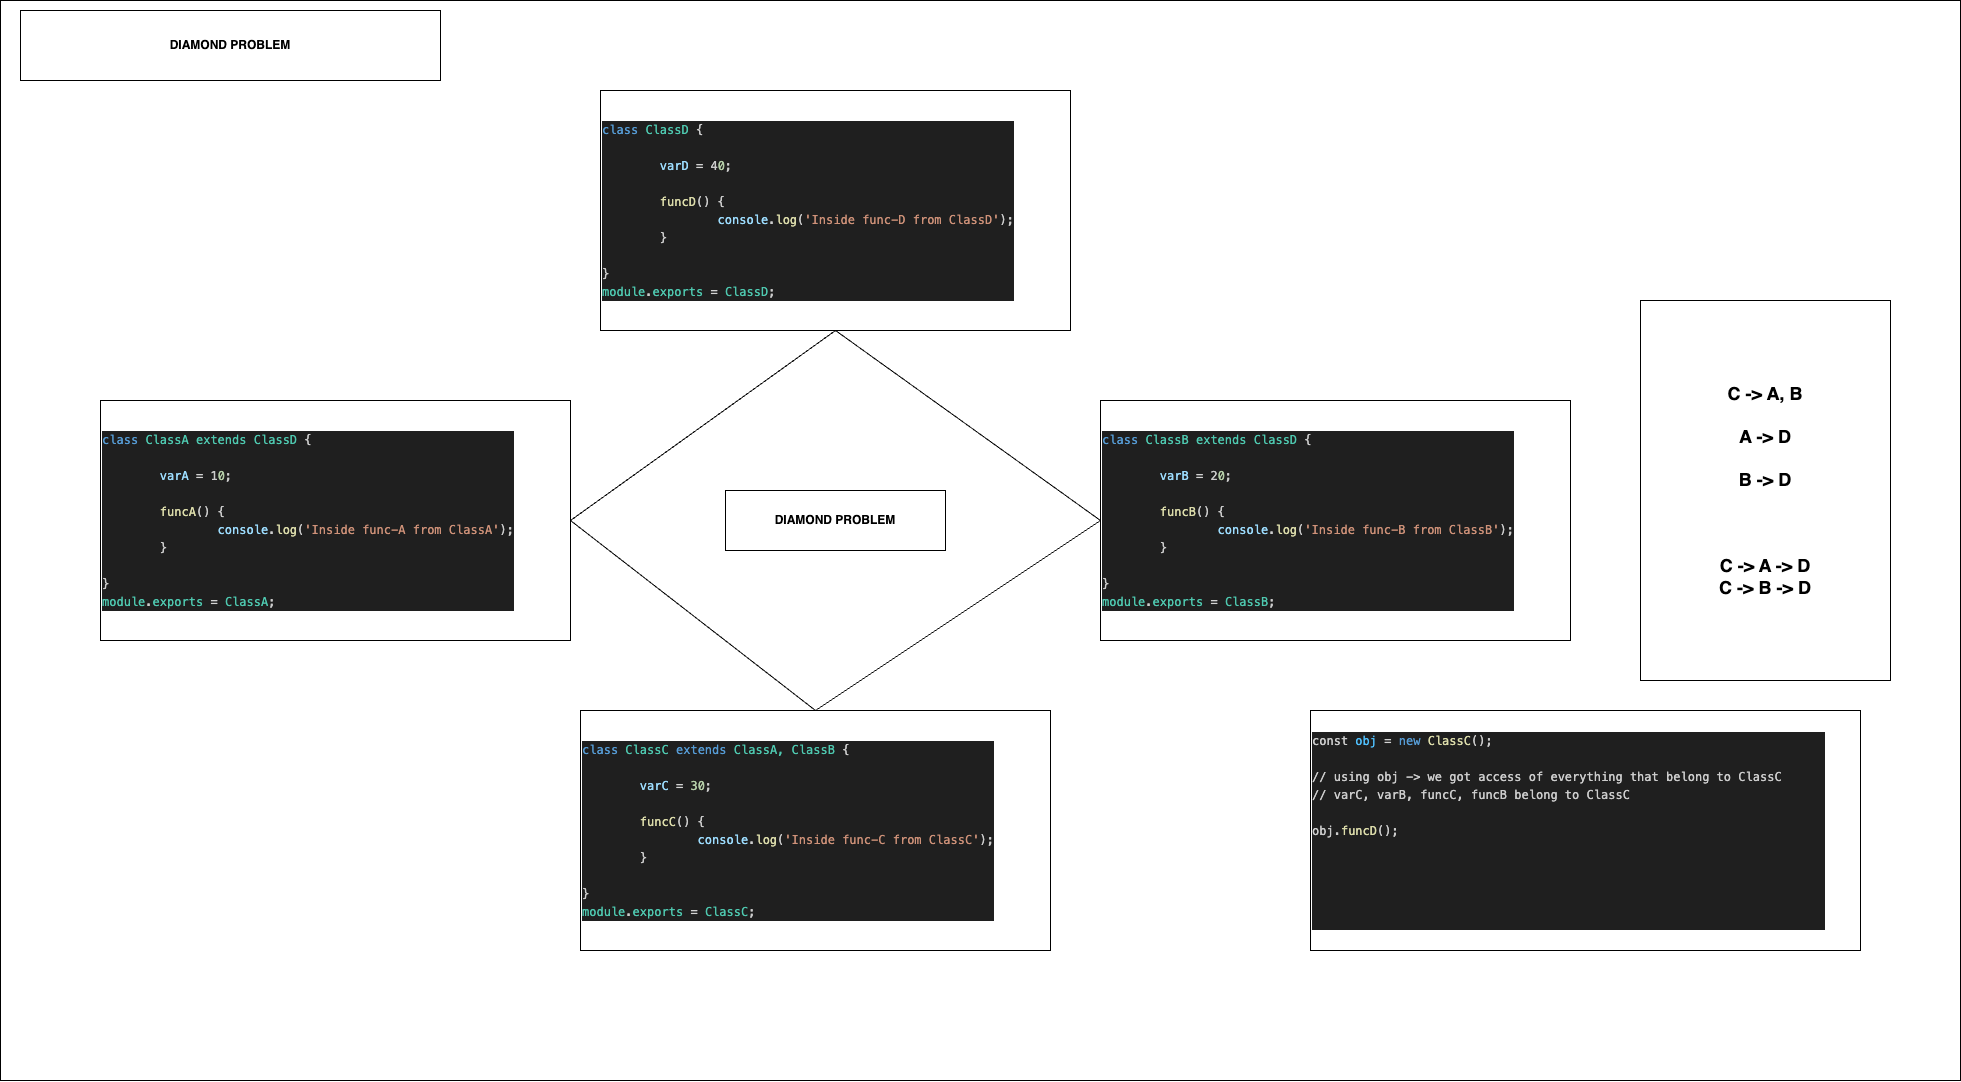

The diagram above was exported from draw.io. Its source (the exported page's mxGraphModel, read from the mxfile embedded in the PNG):
<mxGraphModel dx="3608" dy="2335" grid="1" gridSize="10" guides="1" tooltips="1" connect="1" arrows="1" fold="1" page="1" pageScale="1" pageWidth="850" pageHeight="1100" math="0" shadow="0">
  <root>
    <mxCell id="KYBrGN0IbGuse3t9cRqS-0" />
    <mxCell id="KYBrGN0IbGuse3t9cRqS-1" parent="KYBrGN0IbGuse3t9cRqS-0" />
    <mxCell id="4xjCLgm7HRLdOIPb6Dj5-10" value="" style="rounded=0;whiteSpace=wrap;html=1;" vertex="1" parent="KYBrGN0IbGuse3t9cRqS-1">
      <mxGeometry x="-280" y="-200" width="1960" height="1080" as="geometry" />
    </mxCell>
    <mxCell id="KYBrGN0IbGuse3t9cRqS-2" value="&lt;div style=&quot;color: rgb(204, 204, 204); background-color: rgb(31, 31, 31); font-family: Menlo, Monaco, &amp;quot;Courier New&amp;quot;, monospace; font-weight: normal; font-size: 12px; line-height: 18px;&quot;&gt;&lt;div&gt;&lt;span style=&quot;color: rgb(86, 156, 214);&quot;&gt;class&lt;/span&gt; &lt;span style=&quot;color: rgb(78, 201, 176);&quot;&gt;ClassC&lt;/span&gt; &lt;span style=&quot;color: rgb(86, 156, 214);&quot;&gt;extends&lt;/span&gt; &lt;span style=&quot;color: rgb(78, 201, 176);&quot;&gt;ClassA, ClassB&lt;/span&gt; {&lt;br&gt;&lt;/div&gt;&lt;br&gt;&lt;div&gt;&lt;span style=&quot;color: #cccccc;&quot;&gt;    &lt;/span&gt;&lt;span style=&quot;color: #9cdcfe;&quot;&gt;&lt;span style=&quot;white-space: pre;&quot;&gt;&#09;&lt;/span&gt;varC&lt;/span&gt;&lt;span style=&quot;color: #cccccc;&quot;&gt; &lt;/span&gt;&lt;span style=&quot;color: #d4d4d4;&quot;&gt;=&lt;/span&gt;&lt;span style=&quot;color: #cccccc;&quot;&gt; &lt;/span&gt;&lt;span style=&quot;color: #b5cea8;&quot;&gt;30&lt;/span&gt;&lt;span style=&quot;color: #cccccc;&quot;&gt;;&lt;/span&gt;&lt;/div&gt;&lt;br&gt;&lt;div&gt;&lt;span style=&quot;color: #cccccc;&quot;&gt;    &lt;/span&gt;&lt;span style=&quot;color: #dcdcaa;&quot;&gt;&lt;span style=&quot;white-space: pre;&quot;&gt;&#09;&lt;/span&gt;funcC&lt;/span&gt;&lt;span style=&quot;color: #cccccc;&quot;&gt;() {&lt;/span&gt;&lt;/div&gt;&lt;div&gt;&lt;span style=&quot;color: #cccccc;&quot;&gt;        &lt;/span&gt;&lt;span style=&quot;color: #9cdcfe;&quot;&gt;&lt;span style=&quot;white-space: pre;&quot;&gt;&#09;&lt;/span&gt;&lt;span style=&quot;white-space: pre;&quot;&gt;&#09;&lt;/span&gt;console&lt;/span&gt;&lt;span style=&quot;color: #cccccc;&quot;&gt;.&lt;/span&gt;&lt;span style=&quot;color: #dcdcaa;&quot;&gt;log&lt;/span&gt;&lt;span style=&quot;color: #cccccc;&quot;&gt;(&lt;/span&gt;&lt;span style=&quot;color: #ce9178;&quot;&gt;'Inside func-C from ClassC'&lt;/span&gt;&lt;span style=&quot;color: #cccccc;&quot;&gt;);&lt;/span&gt;&lt;/div&gt;&lt;div&gt;&lt;span style=&quot;color: #cccccc;&quot;&gt;    &lt;span style=&quot;white-space: pre;&quot;&gt;&#09;&lt;/span&gt;}&lt;/span&gt;&lt;/div&gt;&lt;br&gt;&lt;div&gt;&lt;span style=&quot;color: #cccccc;&quot;&gt;}&lt;/span&gt;&lt;/div&gt;&lt;div&gt;&lt;span style=&quot;color: #4ec9b0;&quot;&gt;module&lt;/span&gt;&lt;span style=&quot;color: #cccccc;&quot;&gt;.&lt;/span&gt;&lt;span style=&quot;color: #4ec9b0;&quot;&gt;exports&lt;/span&gt;&lt;span style=&quot;color: #cccccc;&quot;&gt; &lt;/span&gt;&lt;span style=&quot;color: #d4d4d4;&quot;&gt;=&lt;/span&gt;&lt;span style=&quot;color: #cccccc;&quot;&gt; &lt;/span&gt;&lt;span style=&quot;color: #4ec9b0;&quot;&gt;ClassC&lt;/span&gt;&lt;span style=&quot;color: #cccccc;&quot;&gt;;&lt;/span&gt;&lt;/div&gt;&lt;/div&gt;" style="rounded=0;whiteSpace=wrap;html=1;align=left;" vertex="1" parent="KYBrGN0IbGuse3t9cRqS-1">
      <mxGeometry x="300" y="510" width="470" height="240" as="geometry" />
    </mxCell>
    <mxCell id="KYBrGN0IbGuse3t9cRqS-3" value="&lt;div style=&quot;color: rgb(204, 204, 204); background-color: rgb(31, 31, 31); font-family: Menlo, Monaco, &amp;quot;Courier New&amp;quot;, monospace; font-weight: normal; font-size: 12px; line-height: 18px;&quot;&gt;&lt;div&gt;&lt;span style=&quot;color: #569cd6;&quot;&gt;c&lt;/span&gt;&lt;span style=&quot;color: rgb(86, 156, 214);&quot;&gt;lass&lt;/span&gt; &lt;span style=&quot;color: rgb(78, 201, 176);&quot;&gt;ClassB extends ClassD&lt;/span&gt;&amp;nbsp;{&lt;/div&gt;&lt;br&gt;&lt;div&gt;&lt;span style=&quot;color: #cccccc;&quot;&gt;    &lt;/span&gt;&lt;span style=&quot;color: #9cdcfe;&quot;&gt;&lt;span style=&quot;white-space: pre;&quot;&gt;&#09;&lt;/span&gt;varB&lt;/span&gt;&lt;span style=&quot;color: #cccccc;&quot;&gt;&amp;nbsp;&lt;/span&gt;&lt;span style=&quot;color: #d4d4d4;&quot;&gt;=&lt;/span&gt;&lt;span style=&quot;color: #cccccc;&quot;&gt;&amp;nbsp;2&lt;/span&gt;&lt;span style=&quot;color: #b5cea8;&quot;&gt;0&lt;/span&gt;&lt;span style=&quot;color: #cccccc;&quot;&gt;;&lt;/span&gt;&lt;/div&gt;&lt;br&gt;&lt;div&gt;&lt;span style=&quot;color: #cccccc;&quot;&gt;    &lt;/span&gt;&lt;span style=&quot;color: #dcdcaa;&quot;&gt;&lt;span style=&quot;white-space: pre;&quot;&gt;&#09;&lt;/span&gt;funcB&lt;/span&gt;&lt;span style=&quot;color: #cccccc;&quot;&gt;() {&lt;/span&gt;&lt;/div&gt;&lt;div&gt;&lt;span style=&quot;color: #cccccc;&quot;&gt;        &lt;/span&gt;&lt;span style=&quot;color: #9cdcfe;&quot;&gt;&lt;span style=&quot;white-space: pre;&quot;&gt;&#09;&lt;/span&gt;&lt;span style=&quot;white-space: pre;&quot;&gt;&#09;&lt;/span&gt;console&lt;/span&gt;&lt;span style=&quot;color: #cccccc;&quot;&gt;.&lt;/span&gt;&lt;span style=&quot;color: #dcdcaa;&quot;&gt;log&lt;/span&gt;&lt;span style=&quot;color: #cccccc;&quot;&gt;(&lt;/span&gt;&lt;span style=&quot;color: #ce9178;&quot;&gt;'Inside func-B from ClassB'&lt;/span&gt;&lt;span style=&quot;color: #cccccc;&quot;&gt;);&lt;/span&gt;&lt;/div&gt;&lt;div&gt;&lt;span style=&quot;color: #cccccc;&quot;&gt;    &lt;span style=&quot;white-space: pre;&quot;&gt;&#09;&lt;/span&gt;}&lt;/span&gt;&lt;/div&gt;&lt;br&gt;&lt;div&gt;&lt;span style=&quot;color: #cccccc;&quot;&gt;}&lt;/span&gt;&lt;/div&gt;&lt;div&gt;&lt;span style=&quot;color: #4ec9b0;&quot;&gt;module&lt;/span&gt;&lt;span style=&quot;color: #cccccc;&quot;&gt;.&lt;/span&gt;&lt;span style=&quot;color: #4ec9b0;&quot;&gt;exports&lt;/span&gt;&lt;span style=&quot;color: #cccccc;&quot;&gt; &lt;/span&gt;&lt;span style=&quot;color: #d4d4d4;&quot;&gt;=&lt;/span&gt;&lt;span style=&quot;color: #cccccc;&quot;&gt; &lt;/span&gt;&lt;span style=&quot;color: #4ec9b0;&quot;&gt;ClassB&lt;/span&gt;&lt;span style=&quot;color: #cccccc;&quot;&gt;;&lt;/span&gt;&lt;/div&gt;&lt;/div&gt;" style="rounded=0;whiteSpace=wrap;html=1;align=left;" vertex="1" parent="KYBrGN0IbGuse3t9cRqS-1">
      <mxGeometry x="820" y="200" width="470" height="240" as="geometry" />
    </mxCell>
    <mxCell id="KYBrGN0IbGuse3t9cRqS-4" value="&lt;div style=&quot;color: rgb(204, 204, 204); background-color: rgb(31, 31, 31); font-family: Menlo, Monaco, &amp;quot;Courier New&amp;quot;, monospace; font-weight: normal; font-size: 12px; line-height: 18px;&quot;&gt;&lt;div&gt;&lt;span style=&quot;color: #569cd6;&quot;&gt;c&lt;/span&gt;&lt;span style=&quot;color: rgb(86, 156, 214);&quot;&gt;lass&lt;/span&gt; &lt;span style=&quot;color: rgb(78, 201, 176);&quot;&gt;ClassA extends ClassD&lt;/span&gt;&amp;nbsp;{&lt;/div&gt;&lt;br&gt;&lt;div&gt;&lt;span style=&quot;color: #cccccc;&quot;&gt;    &lt;/span&gt;&lt;span style=&quot;color: #9cdcfe;&quot;&gt;&lt;span style=&quot;white-space: pre;&quot;&gt;&#09;&lt;/span&gt;varA&lt;/span&gt;&lt;span style=&quot;color: #cccccc;&quot;&gt;&amp;nbsp;&lt;/span&gt;&lt;span style=&quot;color: #d4d4d4;&quot;&gt;=&lt;/span&gt;&lt;span style=&quot;color: #cccccc;&quot;&gt;&amp;nbsp;1&lt;/span&gt;&lt;span style=&quot;color: #b5cea8;&quot;&gt;0&lt;/span&gt;&lt;span style=&quot;color: #cccccc;&quot;&gt;;&lt;/span&gt;&lt;/div&gt;&lt;br&gt;&lt;div&gt;&lt;span style=&quot;color: #cccccc;&quot;&gt;    &lt;/span&gt;&lt;span style=&quot;color: #dcdcaa;&quot;&gt;&lt;span style=&quot;white-space: pre;&quot;&gt;&#09;&lt;/span&gt;funcA&lt;/span&gt;&lt;span style=&quot;color: #cccccc;&quot;&gt;() {&lt;/span&gt;&lt;/div&gt;&lt;div&gt;&lt;span style=&quot;color: #cccccc;&quot;&gt;        &lt;/span&gt;&lt;span style=&quot;color: #9cdcfe;&quot;&gt;&lt;span style=&quot;white-space: pre;&quot;&gt;&#09;&lt;/span&gt;&lt;span style=&quot;white-space: pre;&quot;&gt;&#09;&lt;/span&gt;console&lt;/span&gt;&lt;span style=&quot;color: #cccccc;&quot;&gt;.&lt;/span&gt;&lt;span style=&quot;color: #dcdcaa;&quot;&gt;log&lt;/span&gt;&lt;span style=&quot;color: #cccccc;&quot;&gt;(&lt;/span&gt;&lt;span style=&quot;color: #ce9178;&quot;&gt;'Inside func-A from ClassA'&lt;/span&gt;&lt;span style=&quot;color: #cccccc;&quot;&gt;);&lt;/span&gt;&lt;/div&gt;&lt;div&gt;&lt;span style=&quot;color: #cccccc;&quot;&gt;    &lt;span style=&quot;white-space: pre;&quot;&gt;&#09;&lt;/span&gt;}&lt;/span&gt;&lt;/div&gt;&lt;br&gt;&lt;div&gt;&lt;span style=&quot;color: #cccccc;&quot;&gt;}&lt;/span&gt;&lt;/div&gt;&lt;div&gt;&lt;span style=&quot;color: #4ec9b0;&quot;&gt;module&lt;/span&gt;&lt;span style=&quot;color: #cccccc;&quot;&gt;.&lt;/span&gt;&lt;span style=&quot;color: #4ec9b0;&quot;&gt;exports&lt;/span&gt;&lt;span style=&quot;color: #cccccc;&quot;&gt; &lt;/span&gt;&lt;span style=&quot;color: #d4d4d4;&quot;&gt;=&lt;/span&gt;&lt;span style=&quot;color: #cccccc;&quot;&gt; &lt;/span&gt;&lt;span style=&quot;color: #4ec9b0;&quot;&gt;ClassA&lt;/span&gt;&lt;span style=&quot;color: #cccccc;&quot;&gt;;&lt;/span&gt;&lt;/div&gt;&lt;/div&gt;" style="rounded=0;whiteSpace=wrap;html=1;align=left;" vertex="1" parent="KYBrGN0IbGuse3t9cRqS-1">
      <mxGeometry x="-180" y="200" width="470" height="240" as="geometry" />
    </mxCell>
    <mxCell id="df9XWj-0NwoMT9tA6cbz-0" value="&lt;div style=&quot;color: rgb(204, 204, 204); background-color: rgb(31, 31, 31); font-family: Menlo, Monaco, &amp;quot;Courier New&amp;quot;, monospace; font-weight: normal; font-size: 12px; line-height: 18px;&quot;&gt;&lt;div&gt;&lt;span style=&quot;color: #569cd6;&quot;&gt;c&lt;/span&gt;&lt;span style=&quot;color: rgb(86, 156, 214);&quot;&gt;lass&lt;/span&gt; &lt;span style=&quot;color: rgb(78, 201, 176);&quot;&gt;ClassD&lt;/span&gt;&amp;nbsp;{&lt;/div&gt;&lt;br&gt;&lt;div&gt;&lt;span style=&quot;color: #cccccc;&quot;&gt;    &lt;/span&gt;&lt;span style=&quot;color: #9cdcfe;&quot;&gt;&lt;span style=&quot;white-space: pre;&quot;&gt;&#09;&lt;/span&gt;varD&lt;/span&gt;&lt;span style=&quot;color: #cccccc;&quot;&gt;&amp;nbsp;&lt;/span&gt;&lt;span style=&quot;color: #d4d4d4;&quot;&gt;=&lt;/span&gt;&lt;span style=&quot;color: #cccccc;&quot;&gt;&amp;nbsp;4&lt;/span&gt;&lt;span style=&quot;color: #b5cea8;&quot;&gt;0&lt;/span&gt;&lt;span style=&quot;color: #cccccc;&quot;&gt;;&lt;/span&gt;&lt;/div&gt;&lt;br&gt;&lt;div&gt;&lt;span style=&quot;color: #cccccc;&quot;&gt;    &lt;/span&gt;&lt;span style=&quot;color: #dcdcaa;&quot;&gt;&lt;span style=&quot;white-space: pre;&quot;&gt;&#09;&lt;/span&gt;funcD&lt;/span&gt;&lt;span style=&quot;color: #cccccc;&quot;&gt;() {&lt;/span&gt;&lt;/div&gt;&lt;div&gt;&lt;span style=&quot;color: #cccccc;&quot;&gt;        &lt;/span&gt;&lt;span style=&quot;color: #9cdcfe;&quot;&gt;&lt;span style=&quot;white-space: pre;&quot;&gt;&#09;&lt;/span&gt;&lt;span style=&quot;white-space: pre;&quot;&gt;&#09;&lt;/span&gt;console&lt;/span&gt;&lt;span style=&quot;color: #cccccc;&quot;&gt;.&lt;/span&gt;&lt;span style=&quot;color: #dcdcaa;&quot;&gt;log&lt;/span&gt;&lt;span style=&quot;color: #cccccc;&quot;&gt;(&lt;/span&gt;&lt;span style=&quot;color: #ce9178;&quot;&gt;'Inside func-D from ClassD'&lt;/span&gt;&lt;span style=&quot;color: #cccccc;&quot;&gt;);&lt;/span&gt;&lt;/div&gt;&lt;div&gt;&lt;span style=&quot;color: #cccccc;&quot;&gt;    &lt;span style=&quot;white-space: pre;&quot;&gt;&#09;&lt;/span&gt;}&lt;/span&gt;&lt;/div&gt;&lt;br&gt;&lt;div&gt;&lt;span style=&quot;color: #cccccc;&quot;&gt;}&lt;/span&gt;&lt;/div&gt;&lt;div&gt;&lt;span style=&quot;color: #4ec9b0;&quot;&gt;module&lt;/span&gt;&lt;span style=&quot;color: #cccccc;&quot;&gt;.&lt;/span&gt;&lt;span style=&quot;color: #4ec9b0;&quot;&gt;exports&lt;/span&gt;&lt;span style=&quot;color: #cccccc;&quot;&gt; &lt;/span&gt;&lt;span style=&quot;color: #d4d4d4;&quot;&gt;=&lt;/span&gt;&lt;span style=&quot;color: #cccccc;&quot;&gt; &lt;/span&gt;&lt;span style=&quot;color: #4ec9b0;&quot;&gt;ClassD&lt;/span&gt;&lt;span style=&quot;color: #cccccc;&quot;&gt;;&lt;/span&gt;&lt;/div&gt;&lt;/div&gt;" style="rounded=0;whiteSpace=wrap;html=1;align=left;" vertex="1" parent="KYBrGN0IbGuse3t9cRqS-1">
      <mxGeometry x="320" y="-110" width="470" height="240" as="geometry" />
    </mxCell>
    <mxCell id="4xjCLgm7HRLdOIPb6Dj5-0" value="&lt;div style=&quot;color: rgb(204, 204, 204); background-color: rgb(31, 31, 31); font-family: Menlo, Monaco, &amp;quot;Courier New&amp;quot;, monospace; font-weight: normal; font-size: 12px; line-height: 18px;&quot;&gt;&lt;div style=&quot;line-height: 18px;&quot;&gt;const &lt;span style=&quot;color: #4fc1ff;&quot;&gt;obj&lt;/span&gt; &lt;span style=&quot;color: #d4d4d4;&quot;&gt;=&lt;/span&gt; &lt;span style=&quot;color: #569cd6;&quot;&gt;new&lt;/span&gt; &lt;span style=&quot;color: #dcdcaa;&quot;&gt;ClassC&lt;/span&gt;();&lt;br&gt;&lt;br&gt;// using obj -&amp;gt; we got access of everything that belong to ClassC&amp;nbsp; &amp;nbsp; &amp;nbsp;&amp;nbsp;&lt;br&gt;// varC, varB, funcC, funcB belong to ClassC&lt;/div&gt;&lt;div style=&quot;line-height: 18px;&quot;&gt;&lt;br&gt;&lt;/div&gt;&lt;div style=&quot;line-height: 18px;&quot;&gt;&lt;div style=&quot;line-height: 18px;&quot;&gt;obj.&lt;span style=&quot;color: #dcdcaa;&quot;&gt;funcD&lt;/span&gt;();&lt;/div&gt;&lt;br&gt;&lt;br&gt;&lt;br&gt;&lt;br&gt;&amp;nbsp;&amp;nbsp;&lt;/div&gt;&lt;/div&gt;" style="rounded=0;whiteSpace=wrap;html=1;align=left;" vertex="1" parent="KYBrGN0IbGuse3t9cRqS-1">
      <mxGeometry x="1030" y="510" width="550" height="240" as="geometry" />
    </mxCell>
    <mxCell id="4xjCLgm7HRLdOIPb6Dj5-1" value="&lt;font style=&quot;font-size: 18px;&quot;&gt;C -&amp;gt; A, B&lt;br&gt;&lt;br&gt;A -&amp;gt; D&lt;br&gt;&lt;br&gt;B -&amp;gt; D&lt;br&gt;&lt;br&gt;&lt;br&gt;&lt;br&gt;C -&amp;gt; A -&amp;gt; D&lt;br&gt;C -&amp;gt; B -&amp;gt; D&lt;br&gt;&lt;/font&gt;" style="whiteSpace=wrap;html=1;fontStyle=1" vertex="1" parent="KYBrGN0IbGuse3t9cRqS-1">
      <mxGeometry x="1360" y="100" width="250" height="380" as="geometry" />
    </mxCell>
    <mxCell id="4xjCLgm7HRLdOIPb6Dj5-5" value="" style="endArrow=none;html=1;rounded=0;exitX=0.5;exitY=0;exitDx=0;exitDy=0;entryX=1;entryY=0.5;entryDx=0;entryDy=0;" edge="1" parent="KYBrGN0IbGuse3t9cRqS-1" source="KYBrGN0IbGuse3t9cRqS-2" target="KYBrGN0IbGuse3t9cRqS-4">
      <mxGeometry width="50" height="50" relative="1" as="geometry">
        <mxPoint x="770" y="340" as="sourcePoint" />
        <mxPoint x="820" y="290" as="targetPoint" />
      </mxGeometry>
    </mxCell>
    <mxCell id="4xjCLgm7HRLdOIPb6Dj5-6" value="" style="endArrow=none;html=1;rounded=0;exitX=0.5;exitY=1;exitDx=0;exitDy=0;" edge="1" parent="KYBrGN0IbGuse3t9cRqS-1" source="df9XWj-0NwoMT9tA6cbz-0">
      <mxGeometry width="50" height="50" relative="1" as="geometry">
        <mxPoint x="545" y="520" as="sourcePoint" />
        <mxPoint x="290" y="320" as="targetPoint" />
      </mxGeometry>
    </mxCell>
    <mxCell id="4xjCLgm7HRLdOIPb6Dj5-7" value="" style="endArrow=none;html=1;rounded=0;exitX=0.5;exitY=0;exitDx=0;exitDy=0;entryX=0;entryY=0.5;entryDx=0;entryDy=0;" edge="1" parent="KYBrGN0IbGuse3t9cRqS-1" source="KYBrGN0IbGuse3t9cRqS-2" target="KYBrGN0IbGuse3t9cRqS-3">
      <mxGeometry width="50" height="50" relative="1" as="geometry">
        <mxPoint x="770" y="340" as="sourcePoint" />
        <mxPoint x="820" y="290" as="targetPoint" />
      </mxGeometry>
    </mxCell>
    <mxCell id="4xjCLgm7HRLdOIPb6Dj5-8" value="" style="endArrow=none;html=1;rounded=0;exitX=0;exitY=0.5;exitDx=0;exitDy=0;entryX=0.5;entryY=1;entryDx=0;entryDy=0;" edge="1" parent="KYBrGN0IbGuse3t9cRqS-1" source="KYBrGN0IbGuse3t9cRqS-3" target="df9XWj-0NwoMT9tA6cbz-0">
      <mxGeometry width="50" height="50" relative="1" as="geometry">
        <mxPoint x="545" y="520" as="sourcePoint" />
        <mxPoint x="300" y="330" as="targetPoint" />
      </mxGeometry>
    </mxCell>
    <mxCell id="4xjCLgm7HRLdOIPb6Dj5-9" value="&lt;b&gt;DIAMOND PROBLEM&lt;/b&gt;" style="whiteSpace=wrap;html=1;" vertex="1" parent="KYBrGN0IbGuse3t9cRqS-1">
      <mxGeometry x="445" y="290" width="220" height="60" as="geometry" />
    </mxCell>
    <mxCell id="4xjCLgm7HRLdOIPb6Dj5-11" value="&lt;b&gt;DIAMOND PROBLEM&lt;/b&gt;" style="whiteSpace=wrap;html=1;" vertex="1" parent="KYBrGN0IbGuse3t9cRqS-1">
      <mxGeometry x="-260" y="-190" width="420" height="70" as="geometry" />
    </mxCell>
  </root>
</mxGraphModel>